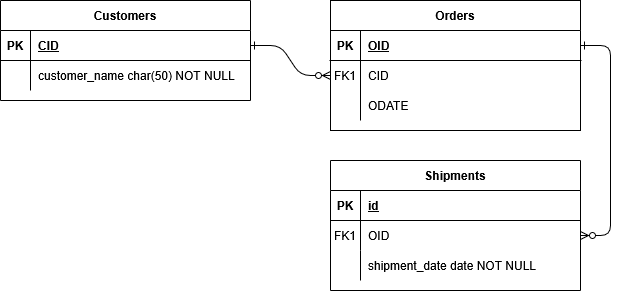

The diagram above was exported from draw.io. Its source (the exported page's mxGraphModel, read from the mxfile embedded in the PNG):
<mxGraphModel dx="872" dy="467" grid="1" gridSize="10" guides="1" tooltips="1" connect="1" arrows="1" fold="1" page="1" pageScale="1" pageWidth="850" pageHeight="1100" math="0" shadow="0" extFonts="Permanent Marker^https://fonts.googleapis.com/css?family=Permanent+Marker">
  <root>
    <mxCell id="0" />
    <mxCell id="1" parent="0" />
    <mxCell id="C-vyLk0tnHw3VtMMgP7b-1" value="" style="edgeStyle=entityRelationEdgeStyle;endArrow=ERzeroToMany;startArrow=ERone;endFill=1;startFill=0;" parent="1" source="C-vyLk0tnHw3VtMMgP7b-24" target="C-vyLk0tnHw3VtMMgP7b-6" edge="1">
      <mxGeometry width="100" height="100" relative="1" as="geometry">
        <mxPoint x="340" y="720" as="sourcePoint" />
        <mxPoint x="440" y="620" as="targetPoint" />
      </mxGeometry>
    </mxCell>
    <mxCell id="C-vyLk0tnHw3VtMMgP7b-12" value="" style="edgeStyle=entityRelationEdgeStyle;endArrow=ERzeroToMany;startArrow=ERone;endFill=1;startFill=0;" parent="1" source="C-vyLk0tnHw3VtMMgP7b-3" target="C-vyLk0tnHw3VtMMgP7b-17" edge="1">
      <mxGeometry width="100" height="100" relative="1" as="geometry">
        <mxPoint x="400" y="180" as="sourcePoint" />
        <mxPoint x="460" y="205" as="targetPoint" />
      </mxGeometry>
    </mxCell>
    <mxCell id="C-vyLk0tnHw3VtMMgP7b-2" value="Orders" style="shape=table;startSize=30;container=1;collapsible=1;childLayout=tableLayout;fixedRows=1;rowLines=0;fontStyle=1;align=center;resizeLast=1;" parent="1" vertex="1">
      <mxGeometry x="450" y="120" width="250" height="130" as="geometry" />
    </mxCell>
    <mxCell id="C-vyLk0tnHw3VtMMgP7b-3" value="" style="shape=partialRectangle;collapsible=0;dropTarget=0;pointerEvents=0;fillColor=none;points=[[0,0.5],[1,0.5]];portConstraint=eastwest;top=0;left=0;right=0;bottom=1;" parent="C-vyLk0tnHw3VtMMgP7b-2" vertex="1">
      <mxGeometry y="30" width="250" height="30" as="geometry" />
    </mxCell>
    <mxCell id="C-vyLk0tnHw3VtMMgP7b-4" value="PK" style="shape=partialRectangle;overflow=hidden;connectable=0;fillColor=none;top=0;left=0;bottom=0;right=0;fontStyle=1;" parent="C-vyLk0tnHw3VtMMgP7b-3" vertex="1">
      <mxGeometry width="30" height="30" as="geometry">
        <mxRectangle width="30" height="30" as="alternateBounds" />
      </mxGeometry>
    </mxCell>
    <mxCell id="C-vyLk0tnHw3VtMMgP7b-5" value="OID" style="shape=partialRectangle;overflow=hidden;connectable=0;fillColor=none;top=0;left=0;bottom=0;right=0;align=left;spacingLeft=6;fontStyle=5;" parent="C-vyLk0tnHw3VtMMgP7b-3" vertex="1">
      <mxGeometry x="30" width="220" height="30" as="geometry">
        <mxRectangle width="220" height="30" as="alternateBounds" />
      </mxGeometry>
    </mxCell>
    <mxCell id="C-vyLk0tnHw3VtMMgP7b-6" value="" style="shape=partialRectangle;collapsible=0;dropTarget=0;pointerEvents=0;fillColor=none;points=[[0,0.5],[1,0.5]];portConstraint=eastwest;top=0;left=0;right=0;bottom=0;" parent="C-vyLk0tnHw3VtMMgP7b-2" vertex="1">
      <mxGeometry y="60" width="250" height="30" as="geometry" />
    </mxCell>
    <mxCell id="C-vyLk0tnHw3VtMMgP7b-7" value="FK1" style="shape=partialRectangle;overflow=hidden;connectable=0;fillColor=none;top=0;left=0;bottom=0;right=0;" parent="C-vyLk0tnHw3VtMMgP7b-6" vertex="1">
      <mxGeometry width="30" height="30" as="geometry">
        <mxRectangle width="30" height="30" as="alternateBounds" />
      </mxGeometry>
    </mxCell>
    <mxCell id="C-vyLk0tnHw3VtMMgP7b-8" value="CID" style="shape=partialRectangle;overflow=hidden;connectable=0;fillColor=none;top=0;left=0;bottom=0;right=0;align=left;spacingLeft=6;" parent="C-vyLk0tnHw3VtMMgP7b-6" vertex="1">
      <mxGeometry x="30" width="220" height="30" as="geometry">
        <mxRectangle width="220" height="30" as="alternateBounds" />
      </mxGeometry>
    </mxCell>
    <mxCell id="C-vyLk0tnHw3VtMMgP7b-9" value="" style="shape=partialRectangle;collapsible=0;dropTarget=0;pointerEvents=0;fillColor=none;points=[[0,0.5],[1,0.5]];portConstraint=eastwest;top=0;left=0;right=0;bottom=0;" parent="C-vyLk0tnHw3VtMMgP7b-2" vertex="1">
      <mxGeometry y="90" width="250" height="30" as="geometry" />
    </mxCell>
    <mxCell id="C-vyLk0tnHw3VtMMgP7b-10" value="" style="shape=partialRectangle;overflow=hidden;connectable=0;fillColor=none;top=0;left=0;bottom=0;right=0;" parent="C-vyLk0tnHw3VtMMgP7b-9" vertex="1">
      <mxGeometry width="30" height="30" as="geometry">
        <mxRectangle width="30" height="30" as="alternateBounds" />
      </mxGeometry>
    </mxCell>
    <mxCell id="C-vyLk0tnHw3VtMMgP7b-11" value="ODATE" style="shape=partialRectangle;overflow=hidden;connectable=0;fillColor=none;top=0;left=0;bottom=0;right=0;align=left;spacingLeft=6;" parent="C-vyLk0tnHw3VtMMgP7b-9" vertex="1">
      <mxGeometry x="30" width="220" height="30" as="geometry">
        <mxRectangle width="220" height="30" as="alternateBounds" />
      </mxGeometry>
    </mxCell>
    <mxCell id="C-vyLk0tnHw3VtMMgP7b-13" value="Shipments" style="shape=table;startSize=30;container=1;collapsible=1;childLayout=tableLayout;fixedRows=1;rowLines=0;fontStyle=1;align=center;resizeLast=1;" parent="1" vertex="1">
      <mxGeometry x="450" y="280" width="250" height="130" as="geometry" />
    </mxCell>
    <mxCell id="C-vyLk0tnHw3VtMMgP7b-14" value="" style="shape=partialRectangle;collapsible=0;dropTarget=0;pointerEvents=0;fillColor=none;points=[[0,0.5],[1,0.5]];portConstraint=eastwest;top=0;left=0;right=0;bottom=1;" parent="C-vyLk0tnHw3VtMMgP7b-13" vertex="1">
      <mxGeometry y="30" width="250" height="30" as="geometry" />
    </mxCell>
    <mxCell id="C-vyLk0tnHw3VtMMgP7b-15" value="PK" style="shape=partialRectangle;overflow=hidden;connectable=0;fillColor=none;top=0;left=0;bottom=0;right=0;fontStyle=1;" parent="C-vyLk0tnHw3VtMMgP7b-14" vertex="1">
      <mxGeometry width="30" height="30" as="geometry">
        <mxRectangle width="30" height="30" as="alternateBounds" />
      </mxGeometry>
    </mxCell>
    <mxCell id="C-vyLk0tnHw3VtMMgP7b-16" value="id" style="shape=partialRectangle;overflow=hidden;connectable=0;fillColor=none;top=0;left=0;bottom=0;right=0;align=left;spacingLeft=6;fontStyle=5;" parent="C-vyLk0tnHw3VtMMgP7b-14" vertex="1">
      <mxGeometry x="30" width="220" height="30" as="geometry">
        <mxRectangle width="220" height="30" as="alternateBounds" />
      </mxGeometry>
    </mxCell>
    <mxCell id="C-vyLk0tnHw3VtMMgP7b-17" value="" style="shape=partialRectangle;collapsible=0;dropTarget=0;pointerEvents=0;fillColor=none;points=[[0,0.5],[1,0.5]];portConstraint=eastwest;top=0;left=0;right=0;bottom=0;" parent="C-vyLk0tnHw3VtMMgP7b-13" vertex="1">
      <mxGeometry y="60" width="250" height="30" as="geometry" />
    </mxCell>
    <mxCell id="C-vyLk0tnHw3VtMMgP7b-18" value="FK1" style="shape=partialRectangle;overflow=hidden;connectable=0;fillColor=none;top=0;left=0;bottom=0;right=0;" parent="C-vyLk0tnHw3VtMMgP7b-17" vertex="1">
      <mxGeometry width="30" height="30" as="geometry">
        <mxRectangle width="30" height="30" as="alternateBounds" />
      </mxGeometry>
    </mxCell>
    <mxCell id="C-vyLk0tnHw3VtMMgP7b-19" value="OID" style="shape=partialRectangle;overflow=hidden;connectable=0;fillColor=none;top=0;left=0;bottom=0;right=0;align=left;spacingLeft=6;" parent="C-vyLk0tnHw3VtMMgP7b-17" vertex="1">
      <mxGeometry x="30" width="220" height="30" as="geometry">
        <mxRectangle width="220" height="30" as="alternateBounds" />
      </mxGeometry>
    </mxCell>
    <mxCell id="C-vyLk0tnHw3VtMMgP7b-20" value="" style="shape=partialRectangle;collapsible=0;dropTarget=0;pointerEvents=0;fillColor=none;points=[[0,0.5],[1,0.5]];portConstraint=eastwest;top=0;left=0;right=0;bottom=0;" parent="C-vyLk0tnHw3VtMMgP7b-13" vertex="1">
      <mxGeometry y="90" width="250" height="30" as="geometry" />
    </mxCell>
    <mxCell id="C-vyLk0tnHw3VtMMgP7b-21" value="" style="shape=partialRectangle;overflow=hidden;connectable=0;fillColor=none;top=0;left=0;bottom=0;right=0;" parent="C-vyLk0tnHw3VtMMgP7b-20" vertex="1">
      <mxGeometry width="30" height="30" as="geometry">
        <mxRectangle width="30" height="30" as="alternateBounds" />
      </mxGeometry>
    </mxCell>
    <mxCell id="C-vyLk0tnHw3VtMMgP7b-22" value="shipment_date date NOT NULL" style="shape=partialRectangle;overflow=hidden;connectable=0;fillColor=none;top=0;left=0;bottom=0;right=0;align=left;spacingLeft=6;labelBackgroundColor=default;" parent="C-vyLk0tnHw3VtMMgP7b-20" vertex="1">
      <mxGeometry x="30" width="220" height="30" as="geometry">
        <mxRectangle width="220" height="30" as="alternateBounds" />
      </mxGeometry>
    </mxCell>
    <mxCell id="C-vyLk0tnHw3VtMMgP7b-23" value="Customers" style="shape=table;startSize=30;container=1;collapsible=1;childLayout=tableLayout;fixedRows=1;rowLines=0;fontStyle=1;align=center;resizeLast=1;" parent="1" vertex="1">
      <mxGeometry x="120" y="120" width="250" height="100" as="geometry" />
    </mxCell>
    <mxCell id="C-vyLk0tnHw3VtMMgP7b-24" value="" style="shape=partialRectangle;collapsible=0;dropTarget=0;pointerEvents=0;fillColor=none;points=[[0,0.5],[1,0.5]];portConstraint=eastwest;top=0;left=0;right=0;bottom=1;" parent="C-vyLk0tnHw3VtMMgP7b-23" vertex="1">
      <mxGeometry y="30" width="250" height="30" as="geometry" />
    </mxCell>
    <mxCell id="C-vyLk0tnHw3VtMMgP7b-25" value="PK" style="shape=partialRectangle;overflow=hidden;connectable=0;fillColor=none;top=0;left=0;bottom=0;right=0;fontStyle=1;" parent="C-vyLk0tnHw3VtMMgP7b-24" vertex="1">
      <mxGeometry width="30" height="30" as="geometry">
        <mxRectangle width="30" height="30" as="alternateBounds" />
      </mxGeometry>
    </mxCell>
    <mxCell id="C-vyLk0tnHw3VtMMgP7b-26" value="CID" style="shape=partialRectangle;overflow=hidden;connectable=0;fillColor=none;top=0;left=0;bottom=0;right=0;align=left;spacingLeft=6;fontStyle=5;" parent="C-vyLk0tnHw3VtMMgP7b-24" vertex="1">
      <mxGeometry x="30" width="220" height="30" as="geometry">
        <mxRectangle width="220" height="30" as="alternateBounds" />
      </mxGeometry>
    </mxCell>
    <mxCell id="C-vyLk0tnHw3VtMMgP7b-27" value="" style="shape=partialRectangle;collapsible=0;dropTarget=0;pointerEvents=0;fillColor=none;points=[[0,0.5],[1,0.5]];portConstraint=eastwest;top=0;left=0;right=0;bottom=0;" parent="C-vyLk0tnHw3VtMMgP7b-23" vertex="1">
      <mxGeometry y="60" width="250" height="30" as="geometry" />
    </mxCell>
    <mxCell id="C-vyLk0tnHw3VtMMgP7b-28" value="" style="shape=partialRectangle;overflow=hidden;connectable=0;fillColor=none;top=0;left=0;bottom=0;right=0;" parent="C-vyLk0tnHw3VtMMgP7b-27" vertex="1">
      <mxGeometry width="30" height="30" as="geometry">
        <mxRectangle width="30" height="30" as="alternateBounds" />
      </mxGeometry>
    </mxCell>
    <mxCell id="C-vyLk0tnHw3VtMMgP7b-29" value="customer_name char(50) NOT NULL" style="shape=partialRectangle;overflow=hidden;connectable=0;fillColor=none;top=0;left=0;bottom=0;right=0;align=left;spacingLeft=6;" parent="C-vyLk0tnHw3VtMMgP7b-27" vertex="1">
      <mxGeometry x="30" width="220" height="30" as="geometry">
        <mxRectangle width="220" height="30" as="alternateBounds" />
      </mxGeometry>
    </mxCell>
  </root>
</mxGraphModel>